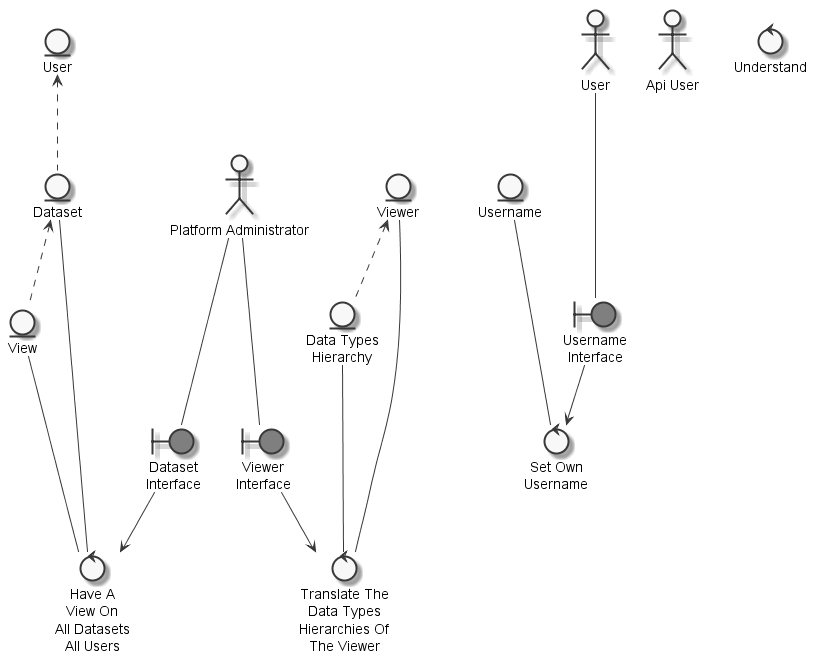

The diagram above was rendered by PlantUML. Its source (embedded in the PNG):
@startuml
	skinparam defaultTextAlignment center
	skinparam monochrome true

	entity "View" as thingview
	entity "Dataset" as thingdataset
	entity "User" as thinguser
	entity "Viewer" as thingviewer
	entity "Username" as thingownusername
	entity "Data Types\nHierarchy" as thingdatatypeshierarchy
	actor "Platform Administrator" as actorplatformadministrator
	actor "Api User" as actorapiuser
	actor "User" as actoruser
	boundary "Dataset\nInterface" as thingdatasetinterface #grey
	boundary "Viewer\nInterface" as thingviewerinterface #grey
	boundary "Username\nInterface" as thingusernameinterface #grey
	control "Have A\nView On\nAll Datasets\nAll Users" as controlhaveview
	control "Translate The\nData Types\nHierarchies Of\nThe Viewer" as controltranslatedatatypeshierarchies
	control "Understand" as controlunderstand
	control "Set Own\nUsername" as controlsetownusername

	thingdataset <.. thingview
	thinguser <.. thingdataset
	thingviewer <.. thingdatatypeshierarchy
	actorplatformadministrator --- thingdatasetinterface
	actorplatformadministrator --- thingviewerinterface
	actoruser --- thingusernameinterface
	thingview --- controlhaveview
	thingdataset --- controlhaveview
	thingdatasetinterface --> controlhaveview
	thingdatatypeshierarchy --- controltranslatedatatypeshierarchies
	thingviewer --- controltranslatedatatypeshierarchies
	thingviewerinterface --> controltranslatedatatypeshierarchies
	thingownusername --- controlsetownusername
	thingusernameinterface --> controlsetownusername

@enduml